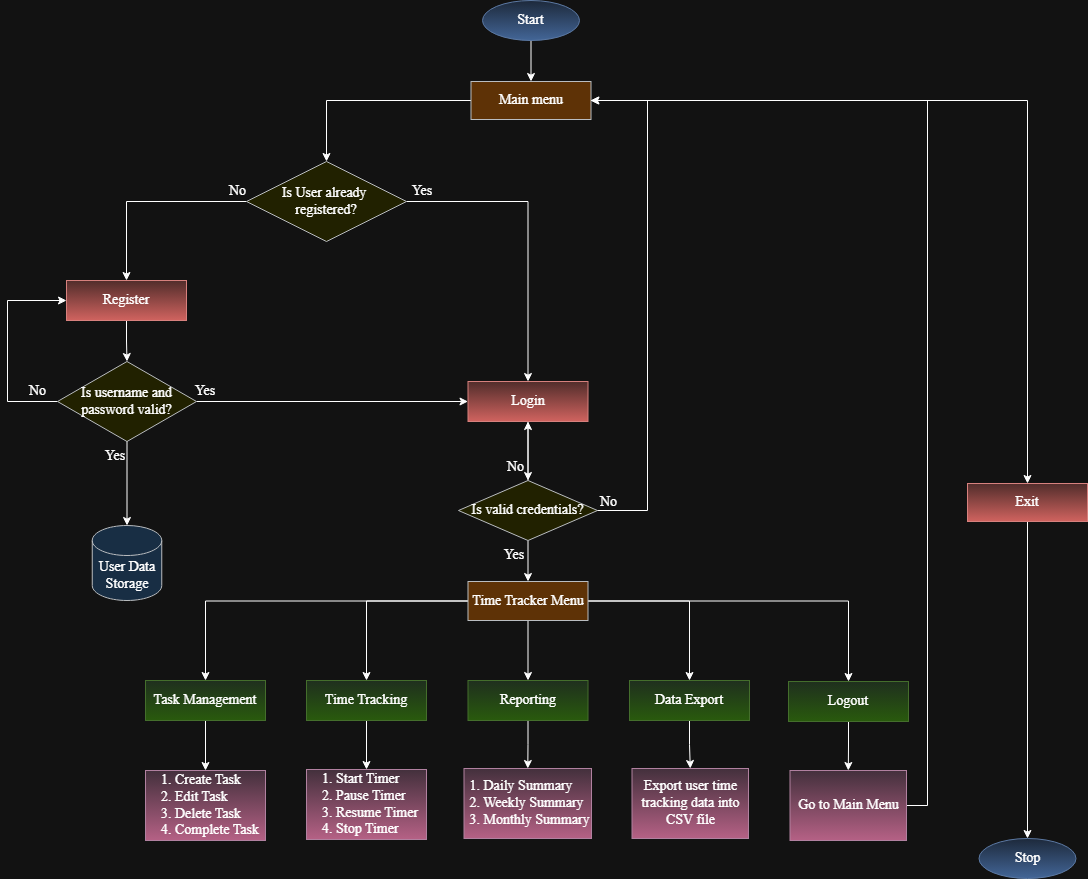

The diagram above was exported from draw.io. Its source (the exported page's mxGraphModel, read from the mxfile embedded in the PNG):
<mxGraphModel dx="880" dy="434" grid="1" gridSize="10" guides="1" tooltips="1" connect="1" arrows="1" fold="1" page="1" pageScale="1" pageWidth="1169" pageHeight="1654" math="0" shadow="0">
  <root>
    <mxCell id="WIyWlLk6GJQsqaUBKTNV-0" />
    <mxCell id="WIyWlLk6GJQsqaUBKTNV-1" parent="WIyWlLk6GJQsqaUBKTNV-0" />
    <mxCell id="kqPEvZf8g-eMvvQuzE7h-6" value="" style="edgeStyle=orthogonalEdgeStyle;rounded=0;orthogonalLoop=1;jettySize=auto;html=1;fontFamily=Times New Roman;fontSize=14;" parent="WIyWlLk6GJQsqaUBKTNV-1" source="kqPEvZf8g-eMvvQuzE7h-3" target="kqPEvZf8g-eMvvQuzE7h-5" edge="1">
      <mxGeometry relative="1" as="geometry" />
    </mxCell>
    <mxCell id="kqPEvZf8g-eMvvQuzE7h-3" value="Start" style="ellipse;whiteSpace=wrap;html=1;fontFamily=Times New Roman;fontSize=14;fillColor=#dae8fc;strokeColor=#6c8ebf;gradientColor=#7ea6e0;" parent="WIyWlLk6GJQsqaUBKTNV-1" vertex="1">
      <mxGeometry x="555" y="40" width="97" height="40" as="geometry" />
    </mxCell>
    <mxCell id="_Rw2S2QY7ZkA7Udr6gAa-44" style="edgeStyle=orthogonalEdgeStyle;rounded=0;orthogonalLoop=1;jettySize=auto;html=1;entryX=0.5;entryY=0;entryDx=0;entryDy=0;fontFamily=Times New Roman;fontSize=14;" edge="1" parent="WIyWlLk6GJQsqaUBKTNV-1" source="kqPEvZf8g-eMvvQuzE7h-5" target="kqPEvZf8g-eMvvQuzE7h-12">
      <mxGeometry relative="1" as="geometry" />
    </mxCell>
    <mxCell id="_Rw2S2QY7ZkA7Udr6gAa-45" style="edgeStyle=orthogonalEdgeStyle;rounded=0;orthogonalLoop=1;jettySize=auto;html=1;entryX=0.5;entryY=0;entryDx=0;entryDy=0;fontFamily=Times New Roman;fontSize=14;" edge="1" parent="WIyWlLk6GJQsqaUBKTNV-1" source="kqPEvZf8g-eMvvQuzE7h-5" target="kqPEvZf8g-eMvvQuzE7h-16">
      <mxGeometry relative="1" as="geometry" />
    </mxCell>
    <mxCell id="kqPEvZf8g-eMvvQuzE7h-5" value="Main menu" style="rounded=0;whiteSpace=wrap;html=1;fontFamily=Times New Roman;fontSize=14;fillColor=#ffcc99;strokeColor=#36393d;" parent="WIyWlLk6GJQsqaUBKTNV-1" vertex="1">
      <mxGeometry x="543.5" y="121" width="120" height="38" as="geometry" />
    </mxCell>
    <mxCell id="_Rw2S2QY7ZkA7Udr6gAa-83" value="" style="edgeStyle=orthogonalEdgeStyle;rounded=0;orthogonalLoop=1;jettySize=auto;html=1;fontFamily=Times New Roman;fontSize=14;" edge="1" parent="WIyWlLk6GJQsqaUBKTNV-1" source="kqPEvZf8g-eMvvQuzE7h-12" target="_Rw2S2QY7ZkA7Udr6gAa-81">
      <mxGeometry relative="1" as="geometry" />
    </mxCell>
    <mxCell id="kqPEvZf8g-eMvvQuzE7h-12" value="Exit" style="rounded=0;whiteSpace=wrap;html=1;fontFamily=Times New Roman;fontSize=14;fillColor=#f8cecc;strokeColor=#b85450;gradientColor=#ea6b66;" parent="WIyWlLk6GJQsqaUBKTNV-1" vertex="1">
      <mxGeometry x="1040" y="523" width="120" height="38" as="geometry" />
    </mxCell>
    <mxCell id="kqPEvZf8g-eMvvQuzE7h-20" style="edgeStyle=orthogonalEdgeStyle;rounded=0;orthogonalLoop=1;jettySize=auto;html=1;exitX=0;exitY=0.5;exitDx=0;exitDy=0;entryX=0.5;entryY=0;entryDx=0;entryDy=0;fontFamily=Times New Roman;fontSize=14;" parent="WIyWlLk6GJQsqaUBKTNV-1" source="kqPEvZf8g-eMvvQuzE7h-16" target="kqPEvZf8g-eMvvQuzE7h-17" edge="1">
      <mxGeometry relative="1" as="geometry" />
    </mxCell>
    <mxCell id="_Rw2S2QY7ZkA7Udr6gAa-14" style="edgeStyle=orthogonalEdgeStyle;rounded=0;orthogonalLoop=1;jettySize=auto;html=1;entryX=0.5;entryY=0;entryDx=0;entryDy=0;fontFamily=Times New Roman;fontSize=14;" edge="1" parent="WIyWlLk6GJQsqaUBKTNV-1" source="kqPEvZf8g-eMvvQuzE7h-16" target="kqPEvZf8g-eMvvQuzE7h-18">
      <mxGeometry relative="1" as="geometry" />
    </mxCell>
    <mxCell id="kqPEvZf8g-eMvvQuzE7h-16" value="Is User already&amp;nbsp;&lt;div&gt;registered?&lt;/div&gt;" style="rhombus;whiteSpace=wrap;html=1;fontFamily=Times New Roman;fontSize=14;fillColor=#ffff88;strokeColor=#36393d;" parent="WIyWlLk6GJQsqaUBKTNV-1" vertex="1">
      <mxGeometry x="319" y="201" width="160" height="80" as="geometry" />
    </mxCell>
    <mxCell id="_Rw2S2QY7ZkA7Udr6gAa-10" style="edgeStyle=orthogonalEdgeStyle;rounded=0;orthogonalLoop=1;jettySize=auto;html=1;entryX=0.5;entryY=0;entryDx=0;entryDy=0;fontFamily=Times New Roman;fontSize=14;" edge="1" parent="WIyWlLk6GJQsqaUBKTNV-1" source="kqPEvZf8g-eMvvQuzE7h-17" target="kqPEvZf8g-eMvvQuzE7h-24">
      <mxGeometry relative="1" as="geometry">
        <mxPoint x="120" y="400" as="targetPoint" />
      </mxGeometry>
    </mxCell>
    <mxCell id="kqPEvZf8g-eMvvQuzE7h-17" value="Register" style="rounded=0;whiteSpace=wrap;html=1;fontFamily=Times New Roman;fontSize=14;fillColor=#f8cecc;strokeColor=#b85450;gradientColor=#ea6b66;" parent="WIyWlLk6GJQsqaUBKTNV-1" vertex="1">
      <mxGeometry x="139" y="320" width="120" height="40" as="geometry" />
    </mxCell>
    <mxCell id="_Rw2S2QY7ZkA7Udr6gAa-25" value="" style="edgeStyle=orthogonalEdgeStyle;rounded=0;orthogonalLoop=1;jettySize=auto;html=1;fontFamily=Times New Roman;fontSize=14;" edge="1" parent="WIyWlLk6GJQsqaUBKTNV-1" source="kqPEvZf8g-eMvvQuzE7h-18" target="_Rw2S2QY7ZkA7Udr6gAa-24">
      <mxGeometry relative="1" as="geometry" />
    </mxCell>
    <mxCell id="kqPEvZf8g-eMvvQuzE7h-18" value="Login" style="rounded=0;whiteSpace=wrap;html=1;fontFamily=Times New Roman;fontSize=14;fillColor=#f8cecc;strokeColor=#b85450;gradientColor=#ea6b66;" parent="WIyWlLk6GJQsqaUBKTNV-1" vertex="1">
      <mxGeometry x="540.5" y="421" width="120" height="40" as="geometry" />
    </mxCell>
    <mxCell id="kqPEvZf8g-eMvvQuzE7h-23" value="No" style="text;html=1;align=center;verticalAlign=middle;resizable=0;points=[];autosize=1;strokeColor=none;fillColor=none;fontFamily=Times New Roman;fontSize=14;" parent="WIyWlLk6GJQsqaUBKTNV-1" vertex="1">
      <mxGeometry x="290" y="216" width="40" height="30" as="geometry" />
    </mxCell>
    <mxCell id="_Rw2S2QY7ZkA7Udr6gAa-21" style="edgeStyle=orthogonalEdgeStyle;rounded=0;orthogonalLoop=1;jettySize=auto;html=1;entryX=0;entryY=0.5;entryDx=0;entryDy=0;fontFamily=Times New Roman;fontSize=14;" edge="1" parent="WIyWlLk6GJQsqaUBKTNV-1" source="kqPEvZf8g-eMvvQuzE7h-24" target="kqPEvZf8g-eMvvQuzE7h-18">
      <mxGeometry relative="1" as="geometry" />
    </mxCell>
    <mxCell id="_Rw2S2QY7ZkA7Udr6gAa-85" value="" style="edgeStyle=orthogonalEdgeStyle;rounded=0;orthogonalLoop=1;jettySize=auto;html=1;entryX=0;entryY=0.5;entryDx=0;entryDy=0;" edge="1" parent="WIyWlLk6GJQsqaUBKTNV-1" source="kqPEvZf8g-eMvvQuzE7h-24" target="kqPEvZf8g-eMvvQuzE7h-17">
      <mxGeometry relative="1" as="geometry">
        <mxPoint x="80" y="330" as="targetPoint" />
        <Array as="points">
          <mxPoint x="80" y="441" />
          <mxPoint x="80" y="340" />
        </Array>
      </mxGeometry>
    </mxCell>
    <mxCell id="kqPEvZf8g-eMvvQuzE7h-24" value="Is username and password valid?" style="rhombus;whiteSpace=wrap;html=1;fontFamily=Times New Roman;fontSize=14;fillColor=#ffff88;strokeColor=#36393d;" parent="WIyWlLk6GJQsqaUBKTNV-1" vertex="1">
      <mxGeometry x="130" y="401" width="139" height="80" as="geometry" />
    </mxCell>
    <mxCell id="_Rw2S2QY7ZkA7Udr6gAa-1" value="User Data Storage" style="shape=cylinder3;whiteSpace=wrap;html=1;boundedLbl=1;backgroundOutline=1;size=15;fontFamily=Times New Roman;fontSize=14;fillColor=#cce5ff;strokeColor=#36393d;" vertex="1" parent="WIyWlLk6GJQsqaUBKTNV-1">
      <mxGeometry x="164.75" y="565" width="69.5" height="75" as="geometry" />
    </mxCell>
    <mxCell id="_Rw2S2QY7ZkA7Udr6gAa-5" value="Yes" style="text;html=1;align=center;verticalAlign=middle;whiteSpace=wrap;rounded=0;fontFamily=Times New Roman;fontSize=14;" vertex="1" parent="WIyWlLk6GJQsqaUBKTNV-1">
      <mxGeometry x="158" y="481" width="60" height="30" as="geometry" />
    </mxCell>
    <mxCell id="_Rw2S2QY7ZkA7Udr6gAa-11" style="edgeStyle=orthogonalEdgeStyle;rounded=0;orthogonalLoop=1;jettySize=auto;html=1;entryX=0.5;entryY=0;entryDx=0;entryDy=0;entryPerimeter=0;fontFamily=Times New Roman;fontSize=14;" edge="1" parent="WIyWlLk6GJQsqaUBKTNV-1" source="kqPEvZf8g-eMvvQuzE7h-24" target="_Rw2S2QY7ZkA7Udr6gAa-1">
      <mxGeometry relative="1" as="geometry" />
    </mxCell>
    <mxCell id="_Rw2S2QY7ZkA7Udr6gAa-15" value="Yes" style="text;html=1;align=center;verticalAlign=middle;whiteSpace=wrap;rounded=0;fontFamily=Times New Roman;fontSize=14;" vertex="1" parent="WIyWlLk6GJQsqaUBKTNV-1">
      <mxGeometry x="465" y="216" width="60" height="30" as="geometry" />
    </mxCell>
    <mxCell id="_Rw2S2QY7ZkA7Udr6gAa-22" value="Yes" style="text;html=1;align=center;verticalAlign=middle;whiteSpace=wrap;rounded=0;fontFamily=Times New Roman;fontSize=14;" vertex="1" parent="WIyWlLk6GJQsqaUBKTNV-1">
      <mxGeometry x="248" y="416" width="60" height="30" as="geometry" />
    </mxCell>
    <mxCell id="_Rw2S2QY7ZkA7Udr6gAa-27" style="edgeStyle=orthogonalEdgeStyle;rounded=0;orthogonalLoop=1;jettySize=auto;html=1;fontFamily=Times New Roman;fontSize=14;" edge="1" parent="WIyWlLk6GJQsqaUBKTNV-1" source="_Rw2S2QY7ZkA7Udr6gAa-24" target="kqPEvZf8g-eMvvQuzE7h-18">
      <mxGeometry relative="1" as="geometry" />
    </mxCell>
    <mxCell id="_Rw2S2QY7ZkA7Udr6gAa-35" value="" style="edgeStyle=orthogonalEdgeStyle;rounded=0;orthogonalLoop=1;jettySize=auto;html=1;fontFamily=Times New Roman;fontSize=14;" edge="1" parent="WIyWlLk6GJQsqaUBKTNV-1" source="_Rw2S2QY7ZkA7Udr6gAa-24" target="_Rw2S2QY7ZkA7Udr6gAa-32">
      <mxGeometry relative="1" as="geometry" />
    </mxCell>
    <mxCell id="_Rw2S2QY7ZkA7Udr6gAa-82" style="edgeStyle=orthogonalEdgeStyle;rounded=0;orthogonalLoop=1;jettySize=auto;html=1;entryX=1;entryY=0.5;entryDx=0;entryDy=0;fontFamily=Times New Roman;fontSize=14;" edge="1" parent="WIyWlLk6GJQsqaUBKTNV-1">
      <mxGeometry relative="1" as="geometry">
        <mxPoint x="669.5" y="550" as="sourcePoint" />
        <mxPoint x="663" y="140" as="targetPoint" />
        <Array as="points">
          <mxPoint x="720" y="550" />
          <mxPoint x="720" y="140" />
        </Array>
      </mxGeometry>
    </mxCell>
    <mxCell id="_Rw2S2QY7ZkA7Udr6gAa-24" value="Is valid credentials?" style="rhombus;whiteSpace=wrap;html=1;fontFamily=Times New Roman;fontSize=14;fillColor=#ffff88;strokeColor=#36393d;" vertex="1" parent="WIyWlLk6GJQsqaUBKTNV-1">
      <mxGeometry x="531" y="520" width="139" height="60" as="geometry" />
    </mxCell>
    <mxCell id="_Rw2S2QY7ZkA7Udr6gAa-28" value="No" style="text;html=1;align=center;verticalAlign=middle;resizable=0;points=[];autosize=1;strokeColor=none;fillColor=none;fontFamily=Times New Roman;fontSize=14;" vertex="1" parent="WIyWlLk6GJQsqaUBKTNV-1">
      <mxGeometry x="568" y="492" width="40" height="30" as="geometry" />
    </mxCell>
    <mxCell id="_Rw2S2QY7ZkA7Udr6gAa-30" value="No" style="text;html=1;align=center;verticalAlign=middle;resizable=0;points=[];autosize=1;strokeColor=none;fillColor=none;fontFamily=Times New Roman;fontSize=14;" vertex="1" parent="WIyWlLk6GJQsqaUBKTNV-1">
      <mxGeometry x="660.5" y="527" width="40" height="30" as="geometry" />
    </mxCell>
    <mxCell id="_Rw2S2QY7ZkA7Udr6gAa-31" value="Yes" style="text;html=1;align=center;verticalAlign=middle;whiteSpace=wrap;rounded=0;fontFamily=Times New Roman;fontSize=14;" vertex="1" parent="WIyWlLk6GJQsqaUBKTNV-1">
      <mxGeometry x="557" y="580" width="60" height="30" as="geometry" />
    </mxCell>
    <mxCell id="_Rw2S2QY7ZkA7Udr6gAa-51" value="" style="edgeStyle=orthogonalEdgeStyle;rounded=0;orthogonalLoop=1;jettySize=auto;html=1;fontFamily=Times New Roman;fontSize=14;" edge="1" parent="WIyWlLk6GJQsqaUBKTNV-1" source="_Rw2S2QY7ZkA7Udr6gAa-32" target="_Rw2S2QY7ZkA7Udr6gAa-42">
      <mxGeometry relative="1" as="geometry" />
    </mxCell>
    <mxCell id="_Rw2S2QY7ZkA7Udr6gAa-54" style="edgeStyle=orthogonalEdgeStyle;rounded=0;orthogonalLoop=1;jettySize=auto;html=1;entryX=0.5;entryY=0;entryDx=0;entryDy=0;fontFamily=Times New Roman;fontSize=14;" edge="1" parent="WIyWlLk6GJQsqaUBKTNV-1" source="_Rw2S2QY7ZkA7Udr6gAa-32" target="_Rw2S2QY7ZkA7Udr6gAa-43">
      <mxGeometry relative="1" as="geometry" />
    </mxCell>
    <mxCell id="_Rw2S2QY7ZkA7Udr6gAa-55" style="edgeStyle=orthogonalEdgeStyle;rounded=0;orthogonalLoop=1;jettySize=auto;html=1;fontFamily=Times New Roman;fontSize=14;" edge="1" parent="WIyWlLk6GJQsqaUBKTNV-1" source="_Rw2S2QY7ZkA7Udr6gAa-32" target="_Rw2S2QY7ZkA7Udr6gAa-41">
      <mxGeometry relative="1" as="geometry" />
    </mxCell>
    <mxCell id="_Rw2S2QY7ZkA7Udr6gAa-56" style="edgeStyle=orthogonalEdgeStyle;rounded=0;orthogonalLoop=1;jettySize=auto;html=1;entryX=0.5;entryY=0;entryDx=0;entryDy=0;fontFamily=Times New Roman;fontSize=14;" edge="1" parent="WIyWlLk6GJQsqaUBKTNV-1" source="_Rw2S2QY7ZkA7Udr6gAa-32" target="_Rw2S2QY7ZkA7Udr6gAa-40">
      <mxGeometry relative="1" as="geometry" />
    </mxCell>
    <mxCell id="_Rw2S2QY7ZkA7Udr6gAa-57" style="edgeStyle=orthogonalEdgeStyle;rounded=0;orthogonalLoop=1;jettySize=auto;html=1;entryX=0.5;entryY=0;entryDx=0;entryDy=0;fontFamily=Times New Roman;fontSize=14;" edge="1" parent="WIyWlLk6GJQsqaUBKTNV-1" source="_Rw2S2QY7ZkA7Udr6gAa-32" target="_Rw2S2QY7ZkA7Udr6gAa-39">
      <mxGeometry relative="1" as="geometry" />
    </mxCell>
    <mxCell id="_Rw2S2QY7ZkA7Udr6gAa-32" value="Time Tracker Menu" style="rounded=0;whiteSpace=wrap;html=1;fontFamily=Times New Roman;fontSize=14;fillColor=#ffcc99;strokeColor=#36393d;" vertex="1" parent="WIyWlLk6GJQsqaUBKTNV-1">
      <mxGeometry x="540.5" y="621" width="120" height="39" as="geometry" />
    </mxCell>
    <mxCell id="_Rw2S2QY7ZkA7Udr6gAa-61" style="edgeStyle=orthogonalEdgeStyle;rounded=0;orthogonalLoop=1;jettySize=auto;html=1;entryX=0.5;entryY=0;entryDx=0;entryDy=0;fontFamily=Times New Roman;fontSize=14;" edge="1" parent="WIyWlLk6GJQsqaUBKTNV-1" source="_Rw2S2QY7ZkA7Udr6gAa-39" target="_Rw2S2QY7ZkA7Udr6gAa-60">
      <mxGeometry relative="1" as="geometry" />
    </mxCell>
    <mxCell id="_Rw2S2QY7ZkA7Udr6gAa-39" value="&lt;div&gt;&lt;br&gt;&lt;/div&gt;Task Management&lt;div&gt;&lt;br&gt;&lt;/div&gt;" style="rounded=0;whiteSpace=wrap;html=1;fontFamily=Times New Roman;fontSize=14;fillColor=#d5e8d4;gradientColor=#97d077;strokeColor=#82b366;" vertex="1" parent="WIyWlLk6GJQsqaUBKTNV-1">
      <mxGeometry x="218" y="720" width="120" height="40" as="geometry" />
    </mxCell>
    <mxCell id="_Rw2S2QY7ZkA7Udr6gAa-69" value="" style="edgeStyle=orthogonalEdgeStyle;rounded=0;orthogonalLoop=1;jettySize=auto;html=1;fontFamily=Times New Roman;fontSize=14;" edge="1" parent="WIyWlLk6GJQsqaUBKTNV-1" source="_Rw2S2QY7ZkA7Udr6gAa-40" target="_Rw2S2QY7ZkA7Udr6gAa-68">
      <mxGeometry relative="1" as="geometry" />
    </mxCell>
    <mxCell id="_Rw2S2QY7ZkA7Udr6gAa-40" value="Time Tracking" style="rounded=0;whiteSpace=wrap;html=1;fontFamily=Times New Roman;fontSize=14;fillColor=#d5e8d4;gradientColor=#97d077;strokeColor=#82b366;" vertex="1" parent="WIyWlLk6GJQsqaUBKTNV-1">
      <mxGeometry x="379" y="720" width="120" height="40" as="geometry" />
    </mxCell>
    <mxCell id="_Rw2S2QY7ZkA7Udr6gAa-73" value="" style="edgeStyle=orthogonalEdgeStyle;rounded=0;orthogonalLoop=1;jettySize=auto;html=1;fontFamily=Times New Roman;fontSize=14;" edge="1" parent="WIyWlLk6GJQsqaUBKTNV-1" source="_Rw2S2QY7ZkA7Udr6gAa-41" target="_Rw2S2QY7ZkA7Udr6gAa-71">
      <mxGeometry relative="1" as="geometry" />
    </mxCell>
    <mxCell id="_Rw2S2QY7ZkA7Udr6gAa-41" value="Data Export" style="rounded=0;whiteSpace=wrap;html=1;fontFamily=Times New Roman;fontSize=14;fillColor=#d5e8d4;gradientColor=#97d077;strokeColor=#82b366;" vertex="1" parent="WIyWlLk6GJQsqaUBKTNV-1">
      <mxGeometry x="702" y="720" width="120" height="40" as="geometry" />
    </mxCell>
    <mxCell id="_Rw2S2QY7ZkA7Udr6gAa-70" value="" style="edgeStyle=orthogonalEdgeStyle;rounded=0;orthogonalLoop=1;jettySize=auto;html=1;fontFamily=Times New Roman;fontSize=14;" edge="1" parent="WIyWlLk6GJQsqaUBKTNV-1" source="_Rw2S2QY7ZkA7Udr6gAa-42" target="_Rw2S2QY7ZkA7Udr6gAa-67">
      <mxGeometry relative="1" as="geometry" />
    </mxCell>
    <mxCell id="_Rw2S2QY7ZkA7Udr6gAa-42" value="Reporting" style="rounded=0;whiteSpace=wrap;html=1;fontFamily=Times New Roman;fontSize=14;fillColor=#d5e8d4;gradientColor=#97d077;strokeColor=#82b366;" vertex="1" parent="WIyWlLk6GJQsqaUBKTNV-1">
      <mxGeometry x="540.5" y="720" width="120" height="40" as="geometry" />
    </mxCell>
    <mxCell id="_Rw2S2QY7ZkA7Udr6gAa-74" value="" style="edgeStyle=orthogonalEdgeStyle;rounded=0;orthogonalLoop=1;jettySize=auto;html=1;fontFamily=Times New Roman;fontSize=14;" edge="1" parent="WIyWlLk6GJQsqaUBKTNV-1" source="_Rw2S2QY7ZkA7Udr6gAa-43" target="_Rw2S2QY7ZkA7Udr6gAa-72">
      <mxGeometry relative="1" as="geometry" />
    </mxCell>
    <mxCell id="_Rw2S2QY7ZkA7Udr6gAa-43" value="Logout" style="rounded=0;whiteSpace=wrap;html=1;fontFamily=Times New Roman;fontSize=14;fillColor=#d5e8d4;gradientColor=#97d077;strokeColor=#82b366;" vertex="1" parent="WIyWlLk6GJQsqaUBKTNV-1">
      <mxGeometry x="861" y="721" width="120" height="40" as="geometry" />
    </mxCell>
    <mxCell id="_Rw2S2QY7ZkA7Udr6gAa-60" value="&amp;nbsp; &amp;nbsp; 1. Create Task&lt;div&gt;&amp;nbsp; &amp;nbsp; 2. Edit Task&lt;/div&gt;&lt;div&gt;&amp;nbsp; &amp;nbsp; 3. Delete Task&lt;/div&gt;&lt;div&gt;&amp;nbsp; &amp;nbsp; 4. Complete Task&lt;/div&gt;" style="rounded=0;whiteSpace=wrap;html=1;align=left;verticalAlign=middle;fontFamily=Times New Roman;fontSize=14;fillColor=#e6d0de;gradientColor=#d5739d;strokeColor=#996185;" vertex="1" parent="WIyWlLk6GJQsqaUBKTNV-1">
      <mxGeometry x="218" y="810" width="120" height="70" as="geometry" />
    </mxCell>
    <mxCell id="_Rw2S2QY7ZkA7Udr6gAa-67" value="&amp;nbsp;1. Daily Summary&lt;br&gt;&lt;div&gt;&amp;nbsp;2. Weekly Summary&lt;/div&gt;&lt;div&gt;&amp;nbsp;3. Monthly Summary&lt;/div&gt;" style="rounded=0;whiteSpace=wrap;html=1;align=left;verticalAlign=middle;fontFamily=Times New Roman;fontSize=14;fillColor=#e6d0de;gradientColor=#d5739d;strokeColor=#996185;" vertex="1" parent="WIyWlLk6GJQsqaUBKTNV-1">
      <mxGeometry x="536.5" y="808" width="127.5" height="70" as="geometry" />
    </mxCell>
    <mxCell id="_Rw2S2QY7ZkA7Udr6gAa-68" value="&amp;nbsp; &amp;nbsp; 1. Start Timer&lt;div&gt;&amp;nbsp; &amp;nbsp; 2. Pause Timer&lt;/div&gt;&lt;div&gt;&amp;nbsp; &amp;nbsp; 3. Resume Timer&lt;/div&gt;&lt;div&gt;&amp;nbsp; &amp;nbsp; 4. Stop Timer&lt;/div&gt;" style="rounded=0;whiteSpace=wrap;html=1;align=left;verticalAlign=middle;fontFamily=Times New Roman;fontSize=14;fillColor=#e6d0de;gradientColor=#d5739d;strokeColor=#996185;" vertex="1" parent="WIyWlLk6GJQsqaUBKTNV-1">
      <mxGeometry x="379" y="809" width="120" height="70" as="geometry" />
    </mxCell>
    <mxCell id="_Rw2S2QY7ZkA7Udr6gAa-71" value="Export user time tracking data into CSV file" style="rounded=0;whiteSpace=wrap;html=1;align=center;verticalAlign=middle;fontFamily=Times New Roman;fontSize=14;fillColor=#e6d0de;gradientColor=#d5739d;strokeColor=#996185;" vertex="1" parent="WIyWlLk6GJQsqaUBKTNV-1">
      <mxGeometry x="704.5" y="808" width="116.5" height="70" as="geometry" />
    </mxCell>
    <mxCell id="_Rw2S2QY7ZkA7Udr6gAa-75" style="edgeStyle=orthogonalEdgeStyle;rounded=0;orthogonalLoop=1;jettySize=auto;html=1;entryX=1;entryY=0.5;entryDx=0;entryDy=0;fontFamily=Times New Roman;fontSize=14;" edge="1" parent="WIyWlLk6GJQsqaUBKTNV-1" source="_Rw2S2QY7ZkA7Udr6gAa-72" target="kqPEvZf8g-eMvvQuzE7h-5">
      <mxGeometry relative="1" as="geometry">
        <mxPoint x="1043" y="140" as="targetPoint" />
        <Array as="points">
          <mxPoint x="1000" y="845" />
          <mxPoint x="1000" y="140" />
        </Array>
      </mxGeometry>
    </mxCell>
    <mxCell id="_Rw2S2QY7ZkA7Udr6gAa-72" value="Go to Main Menu" style="rounded=0;whiteSpace=wrap;html=1;align=center;verticalAlign=middle;fontFamily=Times New Roman;fontSize=14;fillColor=#e6d0de;gradientColor=#d5739d;strokeColor=#996185;" vertex="1" parent="WIyWlLk6GJQsqaUBKTNV-1">
      <mxGeometry x="862.5" y="810" width="116.5" height="70" as="geometry" />
    </mxCell>
    <mxCell id="_Rw2S2QY7ZkA7Udr6gAa-81" value="Stop" style="ellipse;whiteSpace=wrap;html=1;fontFamily=Times New Roman;fontSize=14;fillColor=#dae8fc;strokeColor=#6c8ebf;gradientColor=#7ea6e0;" vertex="1" parent="WIyWlLk6GJQsqaUBKTNV-1">
      <mxGeometry x="1051.5" y="878" width="97" height="40" as="geometry" />
    </mxCell>
    <mxCell id="_Rw2S2QY7ZkA7Udr6gAa-86" value="No" style="text;html=1;align=center;verticalAlign=middle;resizable=0;points=[];autosize=1;strokeColor=none;fillColor=none;fontFamily=Times New Roman;fontSize=14;" vertex="1" parent="WIyWlLk6GJQsqaUBKTNV-1">
      <mxGeometry x="90" y="416" width="40" height="30" as="geometry" />
    </mxCell>
  </root>
</mxGraphModel>